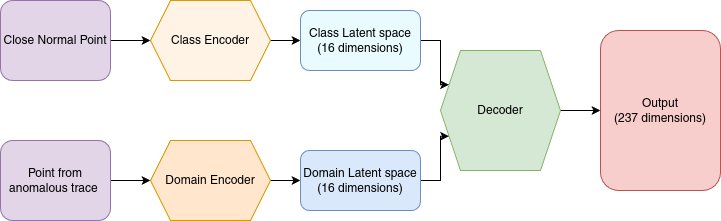

The diagram above was exported from draw.io. Its source (the exported page's mxGraphModel, read from the mxfile embedded in the PNG):
<mxGraphModel dx="1364" dy="879" grid="1" gridSize="10" guides="1" tooltips="1" connect="1" arrows="1" fold="1" page="1" pageScale="1" pageWidth="827" pageHeight="1169" math="0" shadow="0">
  <root>
    <mxCell id="0" />
    <mxCell id="1" parent="0" />
    <mxCell id="Wu3y8EzD-qKfpqggVjY1-13" style="edgeStyle=orthogonalEdgeStyle;rounded=0;orthogonalLoop=1;jettySize=auto;html=1;exitX=1;exitY=0.5;exitDx=0;exitDy=0;entryX=0;entryY=0.5;entryDx=0;entryDy=0;" edge="1" parent="1" source="Wu3y8EzD-qKfpqggVjY1-1" target="Wu3y8EzD-qKfpqggVjY1-6">
      <mxGeometry relative="1" as="geometry" />
    </mxCell>
    <mxCell id="Wu3y8EzD-qKfpqggVjY1-1" value="Close Normal Point" style="rounded=1;whiteSpace=wrap;html=1;fillColor=#e1d5e7;strokeColor=#9673a6;" vertex="1" parent="1">
      <mxGeometry x="70" y="190" width="110" height="80" as="geometry" />
    </mxCell>
    <mxCell id="Wu3y8EzD-qKfpqggVjY1-15" style="edgeStyle=orthogonalEdgeStyle;rounded=0;orthogonalLoop=1;jettySize=auto;html=1;exitX=1;exitY=0.5;exitDx=0;exitDy=0;entryX=0;entryY=0.5;entryDx=0;entryDy=0;" edge="1" parent="1" source="Wu3y8EzD-qKfpqggVjY1-2" target="Wu3y8EzD-qKfpqggVjY1-7">
      <mxGeometry relative="1" as="geometry" />
    </mxCell>
    <mxCell id="Wu3y8EzD-qKfpqggVjY1-2" value="Point from anomalous trace&amp;nbsp;" style="rounded=1;whiteSpace=wrap;html=1;fillColor=#e1d5e7;strokeColor=#9673a6;" vertex="1" parent="1">
      <mxGeometry x="70" y="330" width="110" height="80" as="geometry" />
    </mxCell>
    <mxCell id="Wu3y8EzD-qKfpqggVjY1-14" style="edgeStyle=orthogonalEdgeStyle;rounded=0;orthogonalLoop=1;jettySize=auto;html=1;exitX=1;exitY=0.5;exitDx=0;exitDy=0;entryX=0;entryY=0.5;entryDx=0;entryDy=0;" edge="1" parent="1" source="Wu3y8EzD-qKfpqggVjY1-6" target="Wu3y8EzD-qKfpqggVjY1-8">
      <mxGeometry relative="1" as="geometry" />
    </mxCell>
    <mxCell id="Wu3y8EzD-qKfpqggVjY1-6" value="Class Encoder" style="shape=hexagon;perimeter=hexagonPerimeter2;whiteSpace=wrap;html=1;fixedSize=1;fillColor=#FFF3E5;strokeColor=#d79b00;" vertex="1" parent="1">
      <mxGeometry x="220" y="190" width="120" height="80" as="geometry" />
    </mxCell>
    <mxCell id="Wu3y8EzD-qKfpqggVjY1-16" style="edgeStyle=orthogonalEdgeStyle;rounded=0;orthogonalLoop=1;jettySize=auto;html=1;exitX=1;exitY=0.5;exitDx=0;exitDy=0;entryX=0;entryY=0.5;entryDx=0;entryDy=0;" edge="1" parent="1" source="Wu3y8EzD-qKfpqggVjY1-7" target="Wu3y8EzD-qKfpqggVjY1-9">
      <mxGeometry relative="1" as="geometry" />
    </mxCell>
    <mxCell id="Wu3y8EzD-qKfpqggVjY1-7" value="Domain Encoder" style="shape=hexagon;perimeter=hexagonPerimeter2;whiteSpace=wrap;html=1;fixedSize=1;fillColor=#ffe6cc;strokeColor=#d79b00;" vertex="1" parent="1">
      <mxGeometry x="220" y="330" width="120" height="80" as="geometry" />
    </mxCell>
    <mxCell id="Wu3y8EzD-qKfpqggVjY1-18" style="edgeStyle=orthogonalEdgeStyle;rounded=0;orthogonalLoop=1;jettySize=auto;html=1;exitX=1;exitY=0.5;exitDx=0;exitDy=0;entryX=0;entryY=0.25;entryDx=0;entryDy=0;" edge="1" parent="1" source="Wu3y8EzD-qKfpqggVjY1-8" target="Wu3y8EzD-qKfpqggVjY1-12">
      <mxGeometry relative="1" as="geometry" />
    </mxCell>
    <mxCell id="Wu3y8EzD-qKfpqggVjY1-8" value="Class Latent space&lt;div&gt;(16 dimensions)&lt;/div&gt;" style="rounded=1;whiteSpace=wrap;html=1;fillColor=#E9FBFF;strokeColor=#6c8ebf;" vertex="1" parent="1">
      <mxGeometry x="370" y="200" width="120" height="60" as="geometry" />
    </mxCell>
    <mxCell id="Wu3y8EzD-qKfpqggVjY1-17" style="edgeStyle=orthogonalEdgeStyle;rounded=0;orthogonalLoop=1;jettySize=auto;html=1;exitX=1;exitY=0.5;exitDx=0;exitDy=0;entryX=0;entryY=0.75;entryDx=0;entryDy=0;" edge="1" parent="1" source="Wu3y8EzD-qKfpqggVjY1-9" target="Wu3y8EzD-qKfpqggVjY1-12">
      <mxGeometry relative="1" as="geometry" />
    </mxCell>
    <mxCell id="Wu3y8EzD-qKfpqggVjY1-9" value="Domain Latent space&lt;div&gt;(16 dimensions)&lt;/div&gt;" style="rounded=1;whiteSpace=wrap;html=1;fillColor=#dae8fc;strokeColor=#6c8ebf;" vertex="1" parent="1">
      <mxGeometry x="370" y="340" width="120" height="60" as="geometry" />
    </mxCell>
    <mxCell id="Wu3y8EzD-qKfpqggVjY1-11" value="Output&lt;div&gt;(237 dimensions)&lt;/div&gt;" style="rounded=1;whiteSpace=wrap;html=1;fillColor=#f8cecc;strokeColor=#b85450;" vertex="1" parent="1">
      <mxGeometry x="670" y="220" width="120" height="160" as="geometry" />
    </mxCell>
    <mxCell id="Wu3y8EzD-qKfpqggVjY1-19" style="edgeStyle=orthogonalEdgeStyle;rounded=0;orthogonalLoop=1;jettySize=auto;html=1;exitX=1;exitY=0.5;exitDx=0;exitDy=0;entryX=0;entryY=0.5;entryDx=0;entryDy=0;" edge="1" parent="1" source="Wu3y8EzD-qKfpqggVjY1-12" target="Wu3y8EzD-qKfpqggVjY1-11">
      <mxGeometry relative="1" as="geometry" />
    </mxCell>
    <mxCell id="Wu3y8EzD-qKfpqggVjY1-12" value="Decoder" style="shape=hexagon;perimeter=hexagonPerimeter2;whiteSpace=wrap;html=1;fixedSize=1;fillColor=#d5e8d4;strokeColor=#82b366;" vertex="1" parent="1">
      <mxGeometry x="510" y="240" width="120" height="120" as="geometry" />
    </mxCell>
  </root>
</mxGraphModel>